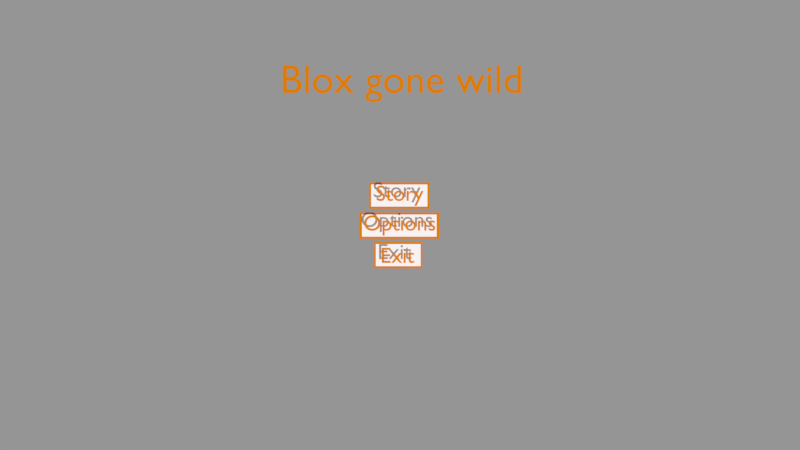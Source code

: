 # Source: client_last.blend  (saved by Blender 2.79.0; exported with 4.5.12 LTS)
import bpy
from mathutils import Matrix  # noqa: F401  (used for matrix-valued properties, if any)

bpy.ops.wm.read_factory_settings(use_empty=True)
scene = bpy.context.scene
scene.name = 'Menu'

# ---- collections
col_collection_1_002 = bpy.data.collections.new('Collection 1.002'); scene.collection.children.link(col_collection_1_002)

# ---- materials (node trees are filled in below, after node groups)
mat_menutext = bpy.data.materials.new('MenuText')
mat_menutext.alpha_threshold = 0.0
mat_menutext.use_transparent_shadow = False
mat_menutext.diffuse_color = (0.8, 0.2263, 0.0, 1.0)
mat_menutext.roughness = 0.5
mat_menutext.line_color = (0.0, 0.0, 0.0, 1.0)
mat_material_020 = bpy.data.materials.new('Material.020')
mat_material_020.alpha_threshold = 0.0
mat_material_020.use_transparent_shadow = False
mat_material_020.diffuse_color = (1.0, 1.0, 1.0, 1.0)
mat_material_020.roughness = 0.5

# ---- material node trees

# ---- cameras
cam_camera = bpy.data.cameras.new('Camera')
cam_camera.clip_end = 100.0
cam_camera.lens = 35.0
cam_camera.sensor_width = 32.0
cam_camera.sensor_height = 18.0
cam_camera.ortho_scale = 7.314
cam_camera.dof.focus_distance = 0.0
cam_camera.dof.aperture_fstop = 128.0

# ---- meshes
me_plane = bpy.data.meshes.new('Plane')
me_plane.from_pydata([(-1.0, -1.0, 0.0), (1.0, -1.0, 0.0), (-1.0, 1.0, 0.0), (1.0, 1.0, 0.0), (-1.075, -1.189, 0.0), (1.075, -1.189, 0.0), (-1.075, 1.189, 0.0), (1.075, 1.189, 0.0)], [], [(3, 2, 6, 7), (1, 3, 7, 5), (0, 1, 5, 4), (2, 0, 4, 6), (2, 3, 1, 0)])
me_plane.polygons.foreach_set('material_index', [0, 0, 0, 0, 1])
me_plane.materials.append(mat_menutext)
me_plane.materials.append(mat_material_020)
me_plane.use_remesh_preserve_volume = False
me_plane.use_remesh_preserve_attributes = False
me_plane.use_mirror_vertex_groups = False
me_plane.update()
me_mesh = bpy.data.meshes.new('Mesh')
me_mesh.from_pydata([(2.177, 0.449, 0.0), (2.077, 0.449, 0.0), (1.961, 0.196, 0.0), (1.84, 0.449, 0.0), (1.739, 0.449, 0.0), (1.913, 0.096, 0.0), (1.76, -0.23, 0.0), (1.859, -0.23, 0.0), (1.412, 0.449, 0.0), (1.412, 0.0, 0.0), (1.501, 0.0, 0.0), (1.501, 0.235, 0.0), (1.502, 0.2539, 0.0), (1.505, 0.272, 0.0), (1.509, 0.289, 0.0), (1.516, 0.305, 0.0), (1.523, 0.3197, 0.0), (1.533, 0.3329, 0.0), (1.543, 0.3445, 0.0), (1.555, 0.3543, 0.0), (1.567, 0.3623, 0.0), (1.581, 0.3681, 0.0), (1.595, 0.3718, 0.0), (1.61, 0.373, 0.0), (1.616, 0.3726, 0.0), (1.622, 0.3715, 0.0), (1.628, 0.3698, 0.0), (1.635, 0.3674, 0.0), (1.642, 0.3643, 0.0), (1.649, 0.3608, 0.0), (1.657, 0.3566, 0.0), (1.664, 0.352, 0.0), (1.672, 0.3468, 0.0), (1.679, 0.3413, 0.0), (1.686, 0.3353, 0.0), (1.693, 0.329, 0.0), (1.74, 0.406, 0.0), (1.731, 0.4144, 0.0), (1.722, 0.422, 0.0), (1.713, 0.4289, 0.0), (1.704, 0.435, 0.0), (1.695, 0.4404, 0.0), (1.686, 0.4451, 0.0), (1.677, 0.4491, 0.0), (1.669, 0.4523, 0.0), (1.66, 0.4548, 0.0), (1.651, 0.4566, 0.0), (1.642, 0.4576, 0.0), (1.633, 0.458, 0.0), (1.622, 0.4573, 0.0), (1.612, 0.4552, 0.0), (1.601, 0.4516, 0.0), (1.591, 0.4465, 0.0), (1.58, 0.4399, 0.0), (1.569, 0.4316, 0.0), (1.558, 0.4217, 0.0), (1.547, 0.4101, 0.0), (1.536, 0.3968, 0.0), (1.525, 0.3817, 0.0), (1.514, 0.3648, 0.0), (1.503, 0.346, 0.0), (1.501, 0.346, 0.0), (1.501, 0.449, 0.0), (1.064, 0.458, 0.0), (1.031, 0.456, 0.0), (0.9999, 0.45, 0.0), (0.9704, 0.4404, 0.0), (0.943, 0.4273, 0.0), (0.9179, 0.4111, 0.0), (0.8953, 0.3919, 0.0), (0.8754, 0.37, 0.0), (0.8587, 0.3457, 0.0), (0.8452, 0.3192, 0.0), (0.8352, 0.2908, 0.0), (0.8291, 0.2606, 0.0), (0.827, 0.229, 0.0), (0.829, 0.1953, 0.0), (0.835, 0.1635, 0.0), (0.8446, 0.1336, 0.0), (0.8578, 0.106, 0.0), (0.8742, 0.08078, 0.0), (0.8938, 0.05825, 0.0), (0.9162, 0.0386, 0.0), (0.9412, 0.02204, 0.0), (0.9687, 0.008781, 0.0), (0.9985, -0.0009537, 0.0), (1.03, -0.006953, 0.0), (1.064, -0.009, 0.0), (1.099, -0.007029, 0.0), (1.132, -0.001231, 0.0), (1.163, 0.008219, 0.0), (1.191, 0.02115, 0.0), (1.217, 0.03738, 0.0), (1.239, 0.05675, 0.0), (1.259, 0.07908, 0.0), (1.276, 0.1042, 0.0), (1.289, 0.1319, 0.0), (1.299, 0.1621, 0.0), (1.305, 0.1945, 0.0), (1.307, 0.229, 0.0), (1.305, 0.2614, 0.0), (1.299, 0.2921, 0.0), (1.289, 0.3209, 0.0), (1.275, 0.3475, 0.0), (1.258, 0.3717, 0.0), (1.238, 0.3934, 0.0), (1.215, 0.4123, 0.0), (1.19, 0.4282, 0.0), (1.161, 0.4409, 0.0), (1.131, 0.4503, 0.0), (1.098, 0.456, 0.0), (1.063, 0.378, 0.0), (1.085, 0.3767, 0.0), (1.105, 0.3729, 0.0), (1.124, 0.3668, 0.0), (1.142, 0.3584, 0.0), (1.158, 0.348, 0.0), (1.173, 0.3356, 0.0), (1.185, 0.3214, 0.0), (1.196, 0.3056, 0.0), (1.205, 0.2881, 0.0), (1.211, 0.2693, 0.0), (1.215, 0.2492, 0.0), (1.216, 0.228, 0.0), (1.215, 0.2045, 0.0), (1.211, 0.1827, 0.0), (1.205, 0.1625, 0.0), (1.197, 0.1442, 0.0), (1.187, 0.1277, 0.0), (1.175, 0.1131, 0.0), (1.161, 0.1006, 0.0), (1.144, 0.09015, 0.0), (1.127, 0.08189, 0.0), (1.107, 0.07589, 0.0), (1.086, 0.07224, 0.0), (1.063, 0.071, 0.0), (1.042, 0.07229, 0.0), (1.022, 0.07611, 0.0), (1.004, 0.08233, 0.0), (0.9872, 0.09085, 0.0), (0.9719, 0.1016, 0.0), (0.9582, 0.1144, 0.0), (0.9464, 0.1292, 0.0), (0.9365, 0.1458, 0.0), (0.9286, 0.1642, 0.0), (0.9228, 0.1843, 0.0), (0.9192, 0.2059, 0.0), (0.918, 0.229, 0.0), (0.9192, 0.25, 0.0), (0.9229, 0.2699, 0.0), (0.9288, 0.2886, 0.0), (0.9369, 0.3059, 0.0), (0.947, 0.3216, 0.0), (0.959, 0.3358, 0.0), (0.9727, 0.3481, 0.0), (0.9881, 0.3585, 0.0), (1.005, 0.3668, 0.0), (1.023, 0.3729, 0.0), (1.043, 0.3767, 0.0), (0.625, 0.542, 0.0), (0.458, 0.379, 0.0), (0.458, 0.369, 0.0), (0.536, 0.369, 0.0), (0.536, 0.132, 0.0), (0.537, 0.1122, 0.0), (0.5401, 0.09343, 0.0), (0.5452, 0.0758, 0.0), (0.5523, 0.05944, 0.0), (0.5614, 0.04451, 0.0), (0.5726, 0.03112, 0.0), (0.5858, 0.01943, 0.0), (0.601, 0.009556, 0.0), (0.6183, 0.001641, 0.0), (0.6375, -0.004181, 0.0), (0.6588, -0.007773, 0.0), (0.682, -0.009, 0.0), (0.6896, -0.008734, 0.0), (0.6979, -0.007958, 0.0), (0.7068, -0.006703, 0.0), (0.716, -0.005, 0.0), (0.7255, -0.00288, 0.0), (0.7353, -0.000375, 0.0), (0.745, 0.002484, 0.0), (0.7547, 0.005667, 0.0), (0.7641, 0.009141, 0.0), (0.7733, 0.01288, 0.0), (0.7819, 0.01684, 0.0), (0.79, 0.021, 0.0), (0.79, 0.104, 0.0), (0.7811, 0.09873, 0.0), (0.7722, 0.09392, 0.0), (0.7635, 0.08956, 0.0), (0.7549, 0.08567, 0.0), (0.7464, 0.08223, 0.0), (0.738, 0.07925, 0.0), (0.7297, 0.07673, 0.0), (0.7214, 0.07467, 0.0), (0.7132, 0.07306, 0.0), (0.7051, 0.07192, 0.0), (0.697, 0.07123, 0.0), (0.689, 0.071, 0.0), (0.6823, 0.07133, 0.0), (0.6752, 0.07236, 0.0), (0.668, 0.07417, 0.0), (0.6609, 0.07685, 0.0), (0.6539, 0.08048, 0.0), (0.6472, 0.08513, 0.0), (0.6412, 0.09088, 0.0), (0.6358, 0.09781, 0.0), (0.6313, 0.106, 0.0), (0.6279, 0.1156, 0.0), (0.6258, 0.1265, 0.0), (0.625, 0.139, 0.0), (0.625, 0.369, 0.0), (0.767, 0.369, 0.0), (0.767, 0.449, 0.0), (0.625, 0.449, 0.0), (0.399, 0.643, 0.0), (0.3869, 0.6507, 0.0), (0.3747, 0.6577, 0.0), (0.3623, 0.664, 0.0), (0.3498, 0.6697, 0.0), (0.3372, 0.6747, 0.0), (0.3245, 0.679, 0.0), (0.3117, 0.6827, 0.0), (0.2989, 0.6857, 0.0), (0.2859, 0.688, 0.0), (0.273, 0.6897, 0.0), (0.26, 0.6907, 0.0), (0.247, 0.691, 0.0), (0.2167, 0.6895, 0.0), (0.1883, 0.6852, 0.0), (0.1619, 0.6782, 0.0), (0.1378, 0.6685, 0.0), (0.116, 0.6563, 0.0), (0.09663, 0.6416, 0.0), (0.07989, 0.6247, 0.0), (0.06589, 0.6055, 0.0), (0.05477, 0.5843, 0.0), (0.04665, 0.561, 0.0), (0.04169, 0.5359, 0.0), (0.04, 0.509, 0.0), (0.0458, 0.4656, 0.0), (0.06185, 0.4284, 0.0), (0.08609, 0.3962, 0.0), (0.1165, 0.368, 0.0), (0.151, 0.3429, 0.0), (0.1875, 0.3197, 0.0), (0.224, 0.2976, 0.0), (0.2585, 0.2753, 0.0), (0.2889, 0.2519, 0.0), (0.3131, 0.2265, 0.0), (0.3292, 0.1978, 0.0), (0.335, 0.165, 0.0), (0.3343, 0.1553, 0.0), (0.3321, 0.1454, 0.0), (0.3283, 0.1355, 0.0), (0.3231, 0.1258, 0.0), (0.3163, 0.1165, 0.0), (0.308, 0.1077, 0.0), (0.2981, 0.0998, 0.0), (0.2866, 0.09285, 0.0), (0.2734, 0.08709, 0.0), (0.2586, 0.08273, 0.0), (0.2421, 0.07997, 0.0), (0.224, 0.079, 0.0), (0.2073, 0.07973, 0.0), (0.1909, 0.08189, 0.0), (0.1746, 0.08547, 0.0), (0.1587, 0.09044, 0.0), (0.143, 0.0968, 0.0), (0.1276, 0.1045, 0.0), (0.1126, 0.1135, 0.0), (0.098, 0.1239, 0.0), (0.0838, 0.1355, 0.0), (0.07004, 0.1484, 0.0), (0.05677, 0.1626, 0.0), (0.044, 0.178, 0.0), (0.044, 0.054, 0.0), (0.05832, 0.04373, 0.0), (0.0728, 0.0344, 0.0), (0.08748, 0.02602, 0.0), (0.1024, 0.01856, 0.0), (0.1176, 0.01201, 0.0), (0.1331, 0.006375, 0.0), (0.149, 0.001634, 0.0), (0.1653, -0.002222, 0.0), (0.182, -0.005203, 0.0), (0.1991, -0.007319, 0.0), (0.2168, -0.008582, 0.0), (0.235, -0.009, 0.0), (0.2619, -0.007403, 0.0), (0.2873, -0.002727, 0.0), (0.3113, 0.004859, 0.0), (0.3334, 0.01519, 0.0), (0.3536, 0.02808, 0.0), (0.3718, 0.04338, 0.0), (0.3876, 0.0609, 0.0), (0.4009, 0.08048, 0.0), (0.4116, 0.102, 0.0), (0.4195, 0.1251, 0.0), (0.4243, 0.1499, 0.0), (0.426, 0.176, 0.0), (0.4202, 0.2259, 0.0), (0.4041, 0.2679, 0.0), (0.3799, 0.3032, 0.0), (0.3495, 0.333, 0.0), (0.315, 0.3587, 0.0), (0.2785, 0.3812, 0.0), (0.242, 0.4021, 0.0), (0.2075, 0.4223, 0.0), (0.1771, 0.4432, 0.0), (0.1529, 0.466, 0.0), (0.1368, 0.4918, 0.0), (0.131, 0.522, 0.0), (0.1319, 0.5337, 0.0), (0.1346, 0.5447, 0.0), (0.139, 0.5549, 0.0), (0.145, 0.5643, 0.0), (0.1525, 0.5729, 0.0), (0.1614, 0.5805, 0.0), (0.1716, 0.5871, 0.0), (0.183, 0.5927, 0.0), (0.1955, 0.5971, 0.0), (0.2091, 0.6003, 0.0), (0.2236, 0.6023, 0.0), (0.239, 0.603, 0.0), (0.2507, 0.6027, 0.0), (0.2628, 0.6016, 0.0), (0.2753, 0.5996, 0.0), (0.288, 0.5968, 0.0), (0.3011, 0.593, 0.0), (0.3145, 0.5881, 0.0), (0.3281, 0.5821, 0.0), (0.342, 0.5749, 0.0), (0.356, 0.5663, 0.0), (0.3702, 0.5564, 0.0), (0.3845, 0.545, 0.0), (0.399, 0.532, 0.0)], [], [(5, 3, 4), (5, 2, 3), (2, 0, 1), (2, 7, 0), (5, 7, 2), (6, 7, 5), (49, 47, 48), (49, 46, 47), (50, 46, 49), (50, 45, 46), (51, 45, 50), (51, 44, 45), (51, 43, 44), (52, 43, 51), (52, 42, 43), (9, 62, 8), (9, 61, 62), (53, 42, 52), (53, 41, 42), (53, 40, 41), (54, 40, 53), (54, 39, 40), (55, 39, 54), (55, 38, 39), (55, 37, 38), (56, 37, 55), (56, 36, 37), (57, 36, 56), (57, 26, 36), (26, 27, 36), (27, 28, 36), (28, 29, 36), (29, 30, 36), (30, 31, 36), (31, 32, 36), (32, 33, 36), (33, 34, 36), (34, 35, 36), (58, 24, 57), (24, 25, 57), (25, 26, 57), (59, 22, 58), (22, 23, 58), (23, 24, 58), (59, 21, 22), (59, 20, 21), (60, 20, 59), (60, 19, 20), (60, 18, 19), (9, 60, 61), (9, 14, 60), (14, 15, 60), (15, 16, 60), (16, 17, 60), (17, 18, 60), (9, 13, 14), (9, 12, 13), (9, 11, 12), (9, 10, 11), (64, 110, 63), (64, 109, 110), (65, 109, 64), (65, 108, 109), (66, 108, 65), (66, 107, 108), (67, 107, 66), (67, 106, 107), (68, 106, 67), (68, 105, 106), (69, 105, 68), (69, 104, 105), (70, 111, 69), (111, 104, 69), (70, 158, 111), (112, 104, 111), (70, 157, 158), (113, 104, 112), (70, 156, 157), (114, 104, 113), (114, 103, 104), (71, 156, 70), (71, 155, 156), (115, 103, 114), (71, 154, 155), (116, 103, 115), (71, 153, 154), (117, 103, 116), (117, 102, 103), (72, 153, 71), (72, 152, 153), (118, 102, 117), (72, 151, 152), (119, 102, 118), (119, 101, 102), (73, 151, 72), (73, 150, 151), (120, 101, 119), (120, 100, 101), (74, 150, 73), (74, 149, 150), (121, 100, 120), (74, 148, 149), (122, 100, 121), (122, 99, 100), (75, 148, 74), (75, 147, 148), (123, 99, 122), (76, 147, 75), (76, 146, 147), (123, 98, 99), (124, 98, 123), (76, 145, 146), (125, 98, 124), (77, 145, 76), (125, 97, 98), (77, 144, 145), (126, 97, 125), (77, 143, 144), (78, 143, 77), (127, 97, 126), (127, 96, 97), (78, 142, 143), (128, 96, 127), (79, 142, 78), (128, 95, 96), (79, 141, 142), (129, 95, 128), (79, 140, 141), (130, 95, 129), (80, 140, 79), (130, 94, 95), (80, 139, 140), (131, 94, 130), (80, 138, 139), (132, 94, 131), (80, 137, 138), (133, 94, 132), (81, 137, 80), (133, 93, 94), (81, 136, 137), (134, 93, 133), (81, 135, 136), (135, 93, 134), (81, 93, 135), (82, 93, 81), (82, 92, 93), (83, 92, 82), (83, 91, 92), (84, 91, 83), (84, 90, 91), (85, 90, 84), (85, 89, 90), (86, 89, 85), (86, 88, 89), (87, 88, 86), (160, 216, 159), (160, 215, 216), (160, 214, 215), (161, 214, 160), (162, 214, 161), (163, 213, 162), (213, 214, 162), (163, 212, 213), (163, 211, 212), (164, 211, 163), (164, 210, 211), (164, 209, 210), (165, 209, 164), (165, 208, 209), (189, 187, 188), (190, 187, 189), (165, 207, 208), (191, 187, 190), (166, 207, 165), (166, 206, 207), (192, 187, 191), (193, 187, 192), (166, 205, 206), (194, 187, 193), (166, 204, 205), (195, 187, 194), (166, 203, 204), (196, 187, 195), (167, 203, 166), (197, 187, 196), (167, 202, 203), (198, 187, 197), (167, 201, 202), (199, 187, 198), (167, 200, 201), (200, 187, 199), (167, 187, 200), (168, 187, 167), (169, 187, 168), (170, 187, 169), (170, 186, 187), (171, 186, 170), (171, 185, 186), (171, 184, 185), (172, 184, 171), (172, 183, 184), (172, 182, 183), (172, 181, 182), (173, 181, 172), (173, 180, 181), (173, 179, 180), (174, 179, 173), (174, 178, 179), (174, 177, 178), (175, 177, 174), (175, 176, 177), (230, 228, 229), (230, 227, 228), (230, 226, 227), (231, 226, 230), (231, 225, 226), (231, 224, 225), (232, 224, 231), (232, 223, 224), (232, 222, 223), (233, 222, 232), (233, 221, 222), (233, 220, 221), (234, 220, 233), (234, 219, 220), (234, 218, 219), (235, 218, 234), (235, 217, 218), (235, 330, 217), (330, 331, 217), (331, 332, 217), (332, 333, 217), (333, 334, 217), (334, 335, 217), (335, 336, 217), (336, 337, 217), (337, 338, 217), (236, 328, 235), (328, 329, 235), (329, 330, 235), (237, 326, 236), (326, 327, 236), (327, 328, 236), (238, 325, 237), (325, 326, 237), (238, 324, 325), (238, 323, 324), (238, 322, 323), (238, 321, 322), (238, 320, 321), (239, 320, 238), (239, 319, 320), (239, 318, 319), (239, 317, 318), (240, 317, 239), (240, 316, 317), (240, 315, 316), (241, 315, 240), (241, 314, 315), (241, 313, 314), (242, 313, 241), (242, 312, 313), (242, 311, 312), (243, 311, 242), (243, 310, 311), (244, 310, 243), (244, 309, 310), (244, 308, 309), (245, 308, 244), (245, 307, 308), (246, 307, 245), (246, 306, 307), (247, 306, 246), (247, 305, 306), (248, 305, 247), (248, 304, 305), (249, 304, 248), (250, 304, 249), (250, 303, 304), (251, 303, 250), (252, 303, 251), (252, 302, 303), (253, 302, 252), (278, 276, 277), (253, 301, 302), (254, 301, 253), (278, 275, 276), (255, 301, 254), (255, 300, 301), (278, 274, 275), (256, 300, 255), (278, 273, 274), (257, 300, 256), (258, 300, 257), (258, 299, 300), (278, 272, 273), (259, 299, 258), (278, 271, 272), (260, 299, 259), (278, 270, 271), (260, 298, 299), (261, 298, 260), (278, 269, 270), (262, 298, 261), (278, 268, 269), (263, 298, 262), (278, 267, 268), (264, 298, 263), (278, 266, 267), (264, 297, 298), (265, 297, 264), (278, 265, 266), (278, 297, 265), (278, 296, 297), (279, 296, 278), (280, 296, 279), (280, 295, 296), (281, 295, 280), (281, 294, 295), (282, 294, 281), (283, 294, 282), (283, 293, 294), (284, 293, 283), (285, 293, 284), (285, 292, 293), (286, 292, 285), (287, 292, 286), (287, 291, 292), (288, 291, 287), (289, 291, 288), (289, 290, 291)])
me_mesh.materials.append(mat_menutext)
me_mesh.use_remesh_preserve_volume = False
me_mesh.use_remesh_preserve_attributes = False
me_mesh.use_mirror_vertex_groups = False
me_mesh.update()
me_plane_004 = bpy.data.meshes.new('Plane.004')
me_plane_004.from_pydata([(-1.326, -1.0, 0.0), (1.326, -1.0, 0.0), (-1.326, 1.0, 0.0), (1.326, 1.0, 0.0), (-1.425, -1.189, 0.0), (1.425, -1.189, 0.0), (-1.425, 1.189, 0.0), (1.425, 1.189, 0.0)], [], [(3, 2, 6, 7), (1, 3, 7, 5), (0, 1, 5, 4), (2, 0, 4, 6), (2, 3, 1, 0)])
me_plane_004.polygons.foreach_set('material_index', [0, 0, 0, 0, 1])
me_plane_004.materials.append(mat_menutext)
me_plane_004.materials.append(mat_material_020)
me_plane_004.use_remesh_preserve_volume = False
me_plane_004.use_remesh_preserve_attributes = False
me_plane_004.use_mirror_vertex_groups = False
me_plane_004.update()
me_mesh_001 = bpy.data.meshes.new('Mesh.001')
me_mesh_001.from_pydata([(3.251, 0.421, 0.0), (3.239, 0.427, 0.0), (3.228, 0.4324, 0.0), (3.216, 0.4373, 0.0), (3.205, 0.4417, 0.0), (3.194, 0.4456, 0.0), (3.183, 0.4489, 0.0), (3.172, 0.4517, 0.0), (3.161, 0.454, 0.0), (3.151, 0.4557, 0.0), (3.14, 0.457, 0.0), (3.13, 0.4577, 0.0), (3.119, 0.458, 0.0), (3.097, 0.4571, 0.0), (3.077, 0.4542, 0.0), (3.058, 0.4496, 0.0), (3.041, 0.4433, 0.0), (3.025, 0.4352, 0.0), (3.011, 0.4255, 0.0), (2.999, 0.4142, 0.0), (2.989, 0.4014, 0.0), (2.981, 0.3871, 0.0), (2.976, 0.3714, 0.0), (2.972, 0.3544, 0.0), (2.971, 0.336, 0.0), (2.975, 0.3075, 0.0), (2.987, 0.2823, 0.0), (3.004, 0.2599, 0.0), (3.025, 0.24, 0.0), (3.05, 0.2221, 0.0), (3.076, 0.2059, 0.0), (3.102, 0.1909, 0.0), (3.127, 0.1767, 0.0), (3.148, 0.1629, 0.0), (3.165, 0.1491, 0.0), (3.177, 0.135, 0.0), (3.181, 0.12, 0.0), (3.18, 0.1123, 0.0), (3.179, 0.1053, 0.0), (3.176, 0.09881, 0.0), (3.172, 0.093, 0.0), (3.167, 0.08781, 0.0), (3.161, 0.08325, 0.0), (3.155, 0.07931, 0.0), (3.148, 0.076, 0.0), (3.141, 0.07331, 0.0), (3.132, 0.07125, 0.0), (3.124, 0.06981, 0.0), (3.115, 0.069, 0.0), (3.106, 0.0694, 0.0), (3.096, 0.07059, 0.0), (3.085, 0.07259, 0.0), (3.074, 0.07541, 0.0), (3.062, 0.07904, 0.0), (3.05, 0.0835, 0.0), (3.037, 0.08879, 0.0), (3.024, 0.09493, 0.0), (3.01, 0.1019, 0.0), (2.997, 0.1097, 0.0), (2.982, 0.1184, 0.0), (2.968, 0.128, 0.0), (2.968, 0.032, 0.0), (2.982, 0.02489, 0.0), (2.996, 0.01855, 0.0), (3.009, 0.01294, 0.0), (3.022, 0.008037, 0.0), (3.035, 0.003817, 0.0), (3.047, 0.00025, 0.0), (3.06, -0.002692, 0.0), (3.072, -0.005037, 0.0), (3.085, -0.006812, 0.0), (3.097, -0.008046, 0.0), (3.11, -0.008766, 0.0), (3.124, -0.009, 0.0), (3.145, -0.007911, 0.0), (3.164, -0.004708, 0.0), (3.183, 0.0005156, 0.0), (3.2, 0.007667, 0.0), (3.216, 0.01665, 0.0), (3.23, 0.02738, 0.0), (3.242, 0.03974, 0.0), (3.253, 0.05367, 0.0), (3.261, 0.06905, 0.0), (3.267, 0.08579, 0.0), (3.271, 0.1038, 0.0), (3.272, 0.123, 0.0), (3.271, 0.1342, 0.0), (3.27, 0.1449, 0.0), (3.267, 0.1552, 0.0), (3.262, 0.1652, 0.0), (3.256, 0.1751, 0.0), (3.249, 0.1849, 0.0), (3.24, 0.1947, 0.0), (3.23, 0.2048, 0.0), (3.218, 0.2151, 0.0), (3.204, 0.2258, 0.0), (3.189, 0.2371, 0.0), (3.171, 0.249, 0.0), (3.152, 0.2601, 0.0), (3.135, 0.2702, 0.0), (3.121, 0.2797, 0.0), (3.108, 0.2883, 0.0), (3.096, 0.2963, 0.0), (3.087, 0.3037, 0.0), (3.079, 0.3106, 0.0), (3.073, 0.317, 0.0), (3.068, 0.323, 0.0), (3.065, 0.3286, 0.0), (3.063, 0.3339, 0.0), (3.062, 0.339, 0.0), (3.062, 0.3448, 0.0), (3.064, 0.3504, 0.0), (3.066, 0.3555, 0.0), (3.069, 0.3603, 0.0), (3.073, 0.3646, 0.0), (3.078, 0.3685, 0.0), (3.083, 0.3719, 0.0), (3.09, 0.3747, 0.0), (3.097, 0.377, 0.0), (3.104, 0.3786, 0.0), (3.112, 0.3797, 0.0), (3.121, 0.38, 0.0), (3.13, 0.3797, 0.0), (3.139, 0.3788, 0.0), (3.148, 0.3773, 0.0), (3.158, 0.3751, 0.0), (3.169, 0.3723, 0.0), (3.18, 0.3689, 0.0), (3.191, 0.3647, 0.0), (3.202, 0.3599, 0.0), (3.214, 0.3543, 0.0), (3.226, 0.3479, 0.0), (3.239, 0.3409, 0.0), (3.251, 0.333, 0.0), (2.577, 0.449, 0.0), (2.488, 0.449, 0.0), (2.488, 0.0, 0.0), (2.577, 0.0, 0.0), (2.577, 0.322, 0.0), (2.587, 0.3332, 0.0), (2.597, 0.3431, 0.0), (2.607, 0.352, 0.0), (2.616, 0.3597, 0.0), (2.625, 0.3664, 0.0), (2.634, 0.3721, 0.0), (2.643, 0.3768, 0.0), (2.652, 0.3806, 0.0), (2.661, 0.3835, 0.0), (2.67, 0.3854, 0.0), (2.679, 0.3866, 0.0), (2.689, 0.387, 0.0), (2.702, 0.3861, 0.0), (2.714, 0.3835, 0.0), (2.726, 0.3793, 0.0), (2.736, 0.3734, 0.0), (2.745, 0.3661, 0.0), (2.753, 0.3573, 0.0), (2.76, 0.3471, 0.0), (2.766, 0.3356, 0.0), (2.771, 0.3229, 0.0), (2.774, 0.309, 0.0), (2.776, 0.294, 0.0), (2.777, 0.278, 0.0), (2.777, 0.0, 0.0), (2.866, 0.0, 0.0), (2.866, 0.277, 0.0), (2.865, 0.3064, 0.0), (2.861, 0.3331, 0.0), (2.854, 0.3572, 0.0), (2.845, 0.3786, 0.0), (2.834, 0.3974, 0.0), (2.821, 0.4136, 0.0), (2.807, 0.4273, 0.0), (2.79, 0.4384, 0.0), (2.773, 0.447, 0.0), (2.754, 0.4531, 0.0), (2.734, 0.4568, 0.0), (2.713, 0.458, 0.0), (2.701, 0.4575, 0.0), (2.688, 0.4559, 0.0), (2.676, 0.4534, 0.0), (2.664, 0.4499, 0.0), (2.652, 0.4455, 0.0), (2.64, 0.4401, 0.0), (2.629, 0.4339, 0.0), (2.618, 0.4267, 0.0), (2.607, 0.4188, 0.0), (2.597, 0.41, 0.0), (2.588, 0.4004, 0.0), (2.579, 0.39, 0.0), (2.577, 0.39, 0.0), (2.148, 0.458, 0.0), (2.115, 0.456, 0.0), (2.084, 0.45, 0.0), (2.054, 0.4404, 0.0), (2.027, 0.4273, 0.0), (2.002, 0.4111, 0.0), (1.979, 0.3919, 0.0), (1.959, 0.37, 0.0), (1.943, 0.3457, 0.0), (1.929, 0.3192, 0.0), (1.919, 0.2908, 0.0), (1.913, 0.2606, 0.0), (1.911, 0.229, 0.0), (1.913, 0.1953, 0.0), (1.919, 0.1635, 0.0), (1.929, 0.1336, 0.0), (1.942, 0.106, 0.0), (1.958, 0.08078, 0.0), (1.978, 0.05825, 0.0), (2.0, 0.0386, 0.0), (2.025, 0.02204, 0.0), (2.053, 0.008781, 0.0), (2.083, -0.0009537, 0.0), (2.114, -0.006953, 0.0), (2.148, -0.009, 0.0), (2.183, -0.007029, 0.0), (2.216, -0.001231, 0.0), (2.247, 0.008219, 0.0), (2.275, 0.02115, 0.0), (2.301, 0.03738, 0.0), (2.323, 0.05675, 0.0), (2.343, 0.07908, 0.0), (2.36, 0.1042, 0.0), (2.373, 0.1319, 0.0), (2.383, 0.1621, 0.0), (2.389, 0.1945, 0.0), (2.391, 0.229, 0.0), (2.389, 0.2614, 0.0), (2.383, 0.2921, 0.0), (2.373, 0.3209, 0.0), (2.359, 0.3475, 0.0), (2.342, 0.3717, 0.0), (2.322, 0.3934, 0.0), (2.299, 0.4123, 0.0), (2.274, 0.4282, 0.0), (2.245, 0.4409, 0.0), (2.215, 0.4503, 0.0), (2.182, 0.456, 0.0), (2.147, 0.378, 0.0), (2.169, 0.3767, 0.0), (2.189, 0.3729, 0.0), (2.208, 0.3668, 0.0), (2.226, 0.3584, 0.0), (2.242, 0.348, 0.0), (2.257, 0.3356, 0.0), (2.269, 0.3214, 0.0), (2.28, 0.3056, 0.0), (2.289, 0.2881, 0.0), (2.295, 0.2693, 0.0), (2.299, 0.2492, 0.0), (2.3, 0.228, 0.0), (2.299, 0.2045, 0.0), (2.295, 0.1827, 0.0), (2.289, 0.1625, 0.0), (2.281, 0.1442, 0.0), (2.271, 0.1277, 0.0), (2.259, 0.1131, 0.0), (2.245, 0.1006, 0.0), (2.228, 0.09015, 0.0), (2.211, 0.08189, 0.0), (2.191, 0.07589, 0.0), (2.17, 0.07224, 0.0), (2.147, 0.071, 0.0), (2.126, 0.07229, 0.0), (2.106, 0.07611, 0.0), (2.088, 0.08233, 0.0), (2.071, 0.09085, 0.0), (2.056, 0.1016, 0.0), (2.042, 0.1144, 0.0), (2.03, 0.1292, 0.0), (2.02, 0.1458, 0.0), (2.013, 0.1642, 0.0), (2.007, 0.1843, 0.0), (2.003, 0.2059, 0.0), (2.002, 0.229, 0.0), (2.003, 0.25, 0.0), (2.007, 0.2699, 0.0), (2.013, 0.2886, 0.0), (2.021, 0.3059, 0.0), (2.031, 0.3216, 0.0), (2.043, 0.3358, 0.0), (2.057, 0.3481, 0.0), (2.072, 0.3585, 0.0), (2.089, 0.3668, 0.0), (2.107, 0.3729, 0.0), (2.127, 0.3767, 0.0), (1.81, 0.449, 0.0), (1.721, 0.449, 0.0), (1.721, 0.0, 0.0), (1.81, 0.0, 0.0), (1.819, 0.585, 0.0), (1.819, 0.5921, 0.0), (1.817, 0.599, 0.0), (1.815, 0.6055, 0.0), (1.812, 0.6116, 0.0), (1.808, 0.6173, 0.0), (1.803, 0.6224, 0.0), (1.798, 0.6269, 0.0), (1.793, 0.6307, 0.0), (1.787, 0.6338, 0.0), (1.78, 0.6361, 0.0), (1.773, 0.6375, 0.0), (1.766, 0.638, 0.0), (1.759, 0.6375, 0.0), (1.752, 0.6361, 0.0), (1.745, 0.6338, 0.0), (1.739, 0.6307, 0.0), (1.734, 0.6269, 0.0), (1.729, 0.6224, 0.0), (1.724, 0.6173, 0.0), (1.72, 0.6116, 0.0), (1.717, 0.6055, 0.0), (1.715, 0.599, 0.0), (1.713, 0.5921, 0.0), (1.713, 0.585, 0.0), (1.713, 0.5779, 0.0), (1.715, 0.571, 0.0), (1.717, 0.5645, 0.0), (1.72, 0.5584, 0.0), (1.724, 0.5527, 0.0), (1.729, 0.5476, 0.0), (1.734, 0.5431, 0.0), (1.739, 0.5393, 0.0), (1.745, 0.5362, 0.0), (1.752, 0.5339, 0.0), (1.759, 0.5325, 0.0), (1.766, 0.532, 0.0), (1.773, 0.5325, 0.0), (1.78, 0.5339, 0.0), (1.787, 0.5362, 0.0), (1.793, 0.5393, 0.0), (1.798, 0.5431, 0.0), (1.803, 0.5476, 0.0), (1.808, 0.5527, 0.0), (1.812, 0.5584, 0.0), (1.815, 0.5645, 0.0), (1.817, 0.571, 0.0), (1.819, 0.5779, 0.0), (1.49, 0.542, 0.0), (1.323, 0.379, 0.0), (1.323, 0.369, 0.0), (1.401, 0.369, 0.0), (1.401, 0.132, 0.0), (1.402, 0.1122, 0.0), (1.405, 0.09343, 0.0), (1.41, 0.0758, 0.0), (1.417, 0.05944, 0.0), (1.426, 0.04451, 0.0), (1.438, 0.03112, 0.0), (1.451, 0.01943, 0.0), (1.466, 0.009556, 0.0), (1.483, 0.001641, 0.0), (1.503, -0.004181, 0.0), (1.524, -0.007773, 0.0), (1.547, -0.009, 0.0), (1.555, -0.008734, 0.0), (1.563, -0.007958, 0.0), (1.572, -0.006703, 0.0), (1.581, -0.005, 0.0), (1.591, -0.00288, 0.0), (1.6, -0.000375, 0.0), (1.61, 0.002484, 0.0), (1.62, 0.005667, 0.0), (1.629, 0.009141, 0.0), (1.638, 0.01288, 0.0), (1.647, 0.01684, 0.0), (1.655, 0.021, 0.0), (1.655, 0.104, 0.0), (1.646, 0.09873, 0.0), (1.637, 0.09392, 0.0), (1.629, 0.08956, 0.0), (1.62, 0.08567, 0.0), (1.611, 0.08223, 0.0), (1.603, 0.07925, 0.0), (1.595, 0.07673, 0.0), (1.586, 0.07467, 0.0), (1.578, 0.07306, 0.0), (1.57, 0.07192, 0.0), (1.562, 0.07123, 0.0), (1.554, 0.071, 0.0), (1.547, 0.07133, 0.0), (1.54, 0.07236, 0.0), (1.533, 0.07417, 0.0), (1.526, 0.07685, 0.0), (1.519, 0.08048, 0.0), (1.512, 0.08513, 0.0), (1.506, 0.09088, 0.0), (1.501, 0.09781, 0.0), (1.496, 0.106, 0.0), (1.493, 0.1156, 0.0), (1.491, 0.1265, 0.0), (1.49, 0.139, 0.0), (1.49, 0.369, 0.0), (1.632, 0.369, 0.0), (1.632, 0.449, 0.0), (1.49, 0.449, 0.0), (0.969, 0.011, 0.0), (0.9774, 0.007666, 0.0), (0.9855, 0.004657, 0.0), (0.9933, 0.001969, 0.0), (1.001, -0.0004074, 0.0), (1.009, -0.002478, 0.0), (1.016, -0.00425, 0.0), (1.023, -0.00573, 0.0), (1.03, -0.006926, 0.0), (1.037, -0.007844, 0.0), (1.045, -0.008491, 0.0), (1.052, -0.008874, 0.0), (1.059, -0.009, 0.0), (1.091, -0.007053, 0.0), (1.122, -0.001338, 0.0), (1.151, 0.007953, 0.0), (1.177, 0.02063, 0.0), (1.201, 0.0365, 0.0), (1.223, 0.05538, 0.0), (1.242, 0.07706, 0.0), (1.257, 0.1014, 0.0), (1.27, 0.1281, 0.0), (1.279, 0.1571, 0.0), (1.285, 0.1881, 0.0), (1.287, 0.221, 0.0), (1.285, 0.2566, 0.0), (1.28, 0.2893, 0.0), (1.271, 0.3191, 0.0), (1.258, 0.3459, 0.0), (1.242, 0.3697, 0.0), (1.222, 0.3905, 0.0), (1.199, 0.4082, 0.0), (1.172, 0.4228, 0.0), (1.143, 0.4342, 0.0), (1.11, 0.4424, 0.0), (1.073, 0.4473, 0.0), (1.034, 0.449, 0.0), (0.88, 0.449, 0.0), (0.88, -0.23, 0.0), (0.969, -0.23, 0.0), (0.969, 0.369, 0.0), (1.05, 0.369, 0.0), (1.073, 0.3679, 0.0), (1.094, 0.3646, 0.0), (1.114, 0.3591, 0.0), (1.131, 0.3516, 0.0), (1.146, 0.342, 0.0), (1.159, 0.3304, 0.0), (1.171, 0.3169, 0.0), (1.18, 0.3014, 0.0), (1.187, 0.2842, 0.0), (1.192, 0.2652, 0.0), (1.195, 0.2444, 0.0), (1.196, 0.222, 0.0), (1.195, 0.2008, 0.0), (1.191, 0.1806, 0.0), (1.185, 0.1617, 0.0), (1.177, 0.1442, 0.0), (1.167, 0.1282, 0.0), (1.156, 0.1139, 0.0), (1.142, 0.1014, 0.0), (1.127, 0.09081, 0.0), (1.11, 0.08236, 0.0), (1.092, 0.07614, 0.0), (1.073, 0.07231, 0.0), (1.053, 0.071, 0.0), (1.046, 0.07115, 0.0), (1.039, 0.07158, 0.0), (1.032, 0.0723, 0.0), (1.025, 0.0733, 0.0), (1.018, 0.07457, 0.0), (1.011, 0.07613, 0.0), (1.004, 0.07795, 0.0), (0.9966, 0.08004, 0.0), (0.9896, 0.08239, 0.0), (0.9827, 0.085, 0.0), (0.9758, 0.08788, 0.0), (0.969, 0.091, 0.0), (0.045, 0.341, 0.0), (0.0479, 0.2953, 0.0), (0.05648, 0.2508, 0.0), (0.07052, 0.2083, 0.0), (0.08981, 0.168, 0.0), (0.1142, 0.1307, 0.0), (0.1434, 0.09663, 0.0), (0.1772, 0.06645, 0.0), (0.2155, 0.04063, 0.0), (0.258, 0.01967, 0.0), (0.3046, 0.004079, 0.0), (0.355, -0.005646, 0.0), (0.409, -0.009, 0.0), (0.4648, -0.005627, 0.0), (0.5165, 0.004148, 0.0), (0.5641, 0.01981, 0.0), (0.6073, 0.04085, 0.0), (0.6461, 0.06675, 0.0), (0.6801, 0.097, 0.0), (0.7094, 0.1311, 0.0), (0.7337, 0.1685, 0.0), (0.7528, 0.2087, 0.0), (0.7667, 0.2512, 0.0), (0.7752, 0.2955, 0.0), (0.778, 0.341, 0.0), (0.7751, 0.3878, 0.0), (0.7664, 0.4329, 0.0), (0.7523, 0.4758, 0.0), (0.7329, 0.5162, 0.0), (0.7083, 0.5535, 0.0), (0.6789, 0.5872, 0.0), (0.6448, 0.6171, 0.0), (0.6061, 0.6425, 0.0), (0.5633, 0.663, 0.0), (0.5163, 0.6783, 0.0), (0.4655, 0.6877, 0.0), (0.411, 0.691, 0.0), (0.3574, 0.6877, 0.0), (0.3072, 0.6782, 0.0), (0.2606, 0.6629, 0.0), (0.2179, 0.6423, 0.0), (0.1793, 0.6168, 0.0), (0.1451, 0.5869, 0.0), (0.1155, 0.553, 0.0), (0.09078, 0.5157, 0.0), (0.07111, 0.4754, 0.0), (0.05676, 0.4326, 0.0), (0.04798, 0.3876, 0.0), (0.146, 0.341, 0.0), (0.1483, 0.3776, 0.0), (0.1551, 0.4123, 0.0), (0.166, 0.4449, 0.0), (0.1809, 0.4751, 0.0), (0.1995, 0.5026, 0.0), (0.2215, 0.5272, 0.0), (0.2467, 0.5488, 0.0), (0.2747, 0.5669, 0.0), (0.3055, 0.5815, 0.0), (0.3386, 0.5922, 0.0), (0.3739, 0.5987, 0.0), (0.411, 0.601, 0.0), (0.4484, 0.5987, 0.0), (0.4838, 0.5922, 0.0), (0.5171, 0.5815, 0.0), (0.548, 0.5669, 0.0), (0.5761, 0.5488, 0.0), (0.6014, 0.5273, 0.0), (0.6234, 0.5026, 0.0), (0.642, 0.4751, 0.0), (0.657, 0.4449, 0.0), (0.6679, 0.4123, 0.0), (0.6747, 0.3776, 0.0), (0.677, 0.341, 0.0), (0.6747, 0.3046, 0.0), (0.6679, 0.27, 0.0), (0.657, 0.2375, 0.0), (0.642, 0.2074, 0.0), (0.6234, 0.1798, 0.0), (0.6014, 0.1551, 0.0), (0.5761, 0.1335, 0.0), (0.548, 0.1153, 0.0), (0.5171, 0.1007, 0.0), (0.4838, 0.08991, 0.0), (0.4484, 0.08327, 0.0), (0.411, 0.081, 0.0), (0.3739, 0.08327, 0.0), (0.3386, 0.08991, 0.0), (0.3055, 0.1007, 0.0), (0.2747, 0.1153, 0.0), (0.2467, 0.1335, 0.0), (0.2215, 0.1551, 0.0), (0.1995, 0.1798, 0.0), (0.1809, 0.2074, 0.0), (0.166, 0.2375, 0.0), (0.1551, 0.27, 0.0), (0.1483, 0.3046, 0.0)], [], [(13, 11, 12), (13, 10, 11), (14, 10, 13), (14, 9, 10), (14, 8, 9), (15, 8, 14), (15, 7, 8), (15, 6, 7), (16, 6, 15), (16, 5, 6), (16, 4, 5), (17, 4, 16), (17, 3, 4), (17, 2, 3), (18, 2, 17), (18, 1, 2), (18, 0, 1), (19, 0, 18), (19, 125, 0), (125, 126, 0), (126, 127, 0), (127, 128, 0), (128, 129, 0), (129, 130, 0), (130, 131, 0), (131, 132, 0), (132, 133, 0), (20, 123, 19), (123, 124, 19), (124, 125, 19), (21, 122, 20), (122, 123, 20), (22, 120, 21), (120, 121, 21), (121, 122, 21), (22, 119, 120), (22, 118, 119), (22, 117, 118), (22, 116, 117), (22, 115, 116), (23, 115, 22), (23, 114, 115), (23, 113, 114), (23, 112, 113), (23, 111, 112), (24, 111, 23), (24, 110, 111), (24, 109, 110), (24, 108, 109), (25, 108, 24), (25, 107, 108), (25, 106, 107), (25, 105, 106), (25, 104, 105), (25, 103, 104), (26, 103, 25), (26, 102, 103), (26, 101, 102), (26, 100, 101), (27, 100, 26), (27, 99, 100), (27, 98, 99), (27, 97, 98), (28, 97, 27), (28, 96, 97), (29, 96, 28), (29, 95, 96), (29, 94, 95), (30, 94, 29), (30, 93, 94), (31, 93, 30), (31, 92, 93), (31, 91, 92), (32, 91, 31), (32, 90, 91), (33, 90, 32), (33, 89, 90), (33, 88, 89), (34, 88, 33), (34, 87, 88), (35, 87, 34), (35, 86, 87), (36, 86, 35), (36, 85, 86), (61, 59, 60), (36, 84, 85), (37, 84, 36), (61, 58, 59), (38, 84, 37), (61, 57, 58), (39, 84, 38), (39, 83, 84), (61, 56, 57), (40, 83, 39), (61, 55, 56), (41, 83, 40), (61, 54, 55), (42, 83, 41), (42, 82, 83), (61, 53, 54), (43, 82, 42), (44, 82, 43), (61, 52, 53), (45, 82, 44), (61, 51, 52), (46, 82, 45), (61, 50, 51), (47, 82, 46), (61, 49, 50), (48, 82, 47), (61, 48, 49), (48, 81, 82), (61, 81, 48), (61, 80, 81), (61, 79, 80), (62, 79, 61), (62, 78, 79), (63, 78, 62), (64, 78, 63), (64, 77, 78), (65, 77, 64), (66, 77, 65), (66, 76, 77), (67, 76, 66), (67, 75, 76), (68, 75, 67), (69, 75, 68), (69, 74, 75), (70, 74, 69), (71, 74, 70), (71, 73, 74), (72, 73, 71), (178, 176, 177), (179, 176, 178), (179, 175, 176), (180, 175, 179), (181, 175, 180), (181, 174, 175), (182, 174, 181), (136, 134, 135), (136, 190, 134), (182, 173, 174), (183, 173, 182), (184, 173, 183), (184, 172, 173), (185, 172, 184), (185, 171, 172), (186, 171, 185), (187, 171, 186), (187, 170, 171), (188, 170, 187), (189, 170, 188), (189, 150, 170), (150, 169, 170), (136, 189, 190), (136, 138, 189), (138, 139, 189), (139, 140, 189), (140, 141, 189), (141, 142, 189), (142, 143, 189), (143, 144, 189), (144, 145, 189), (145, 146, 189), (146, 147, 189), (147, 148, 189), (148, 149, 189), (149, 150, 189), (151, 169, 150), (152, 169, 151), (153, 169, 152), (154, 169, 153), (154, 168, 169), (155, 168, 154), (156, 168, 155), (157, 168, 156), (157, 167, 168), (158, 167, 157), (159, 167, 158), (159, 166, 167), (160, 166, 159), (136, 137, 138), (161, 166, 160), (161, 165, 166), (162, 165, 161), (163, 165, 162), (163, 164, 165), (192, 238, 191), (192, 237, 238), (193, 237, 192), (193, 236, 237), (194, 236, 193), (194, 235, 236), (195, 235, 194), (195, 234, 235), (196, 234, 195), (196, 233, 234), (197, 233, 196), (197, 232, 233), (198, 239, 197), (239, 232, 197), (198, 286, 239), (240, 232, 239), (198, 285, 286), (241, 232, 240), (198, 284, 285), (242, 232, 241), (242, 231, 232), (199, 284, 198), (199, 283, 284), (243, 231, 242), (199, 282, 283), (244, 231, 243), (199, 281, 282), (245, 231, 244), (245, 230, 231), (200, 281, 199), (200, 280, 281), (246, 230, 245), (200, 279, 280), (247, 230, 246), (247, 229, 230), (201, 279, 200), (201, 278, 279), (248, 229, 247), (248, 228, 229), (202, 278, 201), (202, 277, 278), (249, 228, 248), (202, 276, 277), (250, 228, 249), (250, 227, 228), (203, 276, 202), (203, 275, 276), (251, 227, 250), (204, 275, 203), (204, 274, 275), (251, 226, 227), (252, 226, 251), (204, 273, 274), (253, 226, 252), (205, 273, 204), (253, 225, 226), (205, 272, 273), (254, 225, 253), (205, 271, 272), (206, 271, 205), (255, 225, 254), (255, 224, 225), (206, 270, 271), (256, 224, 255), (207, 270, 206), (256, 223, 224), (207, 269, 270), (257, 223, 256), (207, 268, 269), (258, 223, 257), (208, 268, 207), (258, 222, 223), (208, 267, 268), (259, 222, 258), (208, 266, 267), (260, 222, 259), (208, 265, 266), (261, 222, 260), (209, 265, 208), (261, 221, 222), (209, 264, 265), (262, 221, 261), (209, 263, 264), (263, 221, 262), (209, 221, 263), (210, 221, 209), (210, 220, 221), (211, 220, 210), (211, 219, 220), (212, 219, 211), (212, 218, 219), (213, 218, 212), (213, 217, 218), (214, 217, 213), (214, 216, 217), (215, 216, 214), (304, 302, 303), (304, 301, 302), (305, 301, 304), (305, 300, 301), (306, 300, 305), (306, 299, 300), (307, 299, 306), (307, 298, 299), (308, 298, 307), (308, 297, 298), (309, 297, 308), (309, 296, 297), (310, 296, 309), (310, 295, 296), (311, 295, 310), (311, 294, 295), (312, 294, 311), (312, 293, 294), (313, 293, 312), (313, 292, 293), (314, 292, 313), (314, 291, 292), (315, 291, 314), (316, 291, 315), (316, 338, 291), (316, 337, 338), (317, 337, 316), (317, 336, 337), (318, 336, 317), (318, 335, 336), (319, 335, 318), (319, 334, 335), (320, 334, 319), (320, 333, 334), (321, 333, 320), (321, 332, 333), (322, 332, 321), (322, 331, 332), (323, 331, 322), (323, 330, 331), (324, 330, 323), (324, 329, 330), (325, 329, 324), (325, 328, 329), (326, 328, 325), (326, 327, 328), (289, 287, 288), (289, 290, 287), (340, 396, 339), (340, 395, 396), (340, 394, 395), (341, 394, 340), (342, 394, 341), (343, 393, 342), (393, 394, 342), (343, 392, 393), (343, 391, 392), (344, 391, 343), (344, 390, 391), (344, 389, 390), (345, 389, 344), (345, 388, 389), (369, 367, 368), (370, 367, 369), (345, 387, 388), (371, 367, 370), (346, 387, 345), (346, 386, 387), (372, 367, 371), (373, 367, 372), (346, 385, 386), (374, 367, 373), (346, 384, 385), (375, 367, 374), (346, 383, 384), (376, 367, 375), (347, 383, 346), (377, 367, 376), (347, 382, 383), (378, 367, 377), (347, 381, 382), (379, 367, 378), (347, 380, 381), (380, 367, 379), (347, 367, 380), (348, 367, 347), (349, 367, 348), (350, 367, 349), (350, 366, 367), (351, 366, 350), (351, 365, 366), (351, 364, 365), (352, 364, 351), (352, 363, 364), (352, 362, 363), (352, 361, 362), (353, 361, 352), (353, 360, 361), (353, 359, 360), (354, 359, 353), (354, 358, 359), (354, 357, 358), (355, 357, 354), (355, 356, 357), (435, 437, 434), (437, 433, 434), (437, 432, 433), (437, 431, 432), (437, 430, 431), (437, 429, 430), (437, 428, 429), (437, 427, 428), (437, 426, 427), (437, 438, 426), (438, 439, 426), (439, 425, 426), (435, 474, 437), (440, 425, 439), (441, 425, 440), (442, 425, 441), (443, 425, 442), (443, 424, 425), (444, 424, 443), (445, 424, 444), (445, 423, 424), (446, 423, 445), (447, 423, 446), (447, 422, 423), (448, 422, 447), (449, 422, 448), (449, 421, 422), (450, 421, 449), (451, 421, 450), (451, 420, 421), (452, 420, 451), (452, 419, 420), (453, 419, 452), (454, 419, 453), (454, 418, 419), (455, 418, 454), (456, 418, 455), (456, 417, 418), (457, 417, 456), (457, 416, 417), (458, 416, 457), (435, 473, 474), (459, 416, 458), (435, 472, 473), (435, 471, 472), (435, 397, 471), (397, 470, 471), (460, 416, 459), (397, 469, 470), (397, 468, 469), (460, 415, 416), (461, 415, 460), (397, 467, 468), (397, 466, 467), (397, 465, 466), (462, 415, 461), (397, 464, 465), (397, 463, 464), (397, 462, 463), (397, 415, 462), (397, 414, 415), (397, 413, 414), (397, 412, 413), (435, 436, 397), (398, 412, 397), (398, 411, 412), (399, 411, 398), (400, 411, 399), (401, 411, 400), (402, 411, 401), (402, 410, 411), (403, 410, 402), (404, 410, 403), (405, 410, 404), (406, 410, 405), (406, 409, 410), (407, 409, 406), (408, 409, 407), (512, 510, 511), (512, 509, 510), (513, 509, 512), (513, 508, 509), (514, 508, 513), (514, 507, 508), (515, 507, 514), (515, 506, 507), (516, 506, 515), (516, 505, 506), (517, 535, 516), (535, 505, 516), (517, 534, 535), (536, 505, 535), (537, 505, 536), (517, 533, 534), (538, 505, 537), (517, 532, 533), (538, 504, 505), (518, 532, 517), (539, 504, 538), (518, 531, 532), (540, 504, 539), (518, 530, 531), (540, 503, 504), (519, 530, 518), (541, 503, 540), (519, 529, 530), (542, 503, 541), (519, 528, 529), (542, 502, 503), (520, 528, 519), (543, 502, 542), (520, 527, 528), (543, 501, 502), (521, 527, 520), (544, 501, 543), (521, 526, 527), (545, 501, 544), (521, 525, 526), (545, 500, 501), (522, 525, 521), (546, 500, 545), (522, 524, 525), (546, 499, 500), (475, 524, 522), (547, 499, 546), (475, 523, 524), (476, 523, 475), (476, 570, 523), (548, 499, 547), (548, 498, 499), (476, 569, 570), (549, 498, 548), (549, 497, 498), (477, 569, 476), (477, 568, 569), (550, 497, 549), (550, 496, 497), (478, 568, 477), (551, 496, 550), (478, 567, 568), (551, 495, 496), (479, 567, 478), (552, 495, 551), (479, 566, 567), (553, 495, 552), (479, 565, 566), (553, 494, 495), (480, 565, 479), (554, 494, 553), (480, 564, 565), (555, 494, 554), (480, 563, 564), (555, 493, 494), (481, 563, 480), (556, 493, 555), (481, 562, 563), (557, 493, 556), (481, 561, 562), (557, 492, 493), (482, 561, 481), (558, 492, 557), (482, 560, 561), (559, 492, 558), (482, 559, 560), (482, 492, 559), (482, 491, 492), (483, 491, 482), (483, 490, 491), (484, 490, 483), (484, 489, 490), (485, 489, 484), (485, 488, 489), (486, 488, 485), (486, 487, 488)])
me_mesh_001.materials.append(mat_menutext)
me_mesh_001.use_remesh_preserve_volume = False
me_mesh_001.use_remesh_preserve_attributes = False
me_mesh_001.use_mirror_vertex_groups = False
me_mesh_001.update()
me_plane_005 = bpy.data.meshes.new('Plane.005')
me_plane_005.from_pydata([(-0.797, -1.0, 0.0), (0.797, -1.0, 0.0), (-0.797, 1.0, 0.0), (0.797, 1.0, 0.0), (-0.8566, -1.189, 0.0), (0.8566, -1.189, 0.0), (-0.8566, 1.189, 0.0), (0.8566, 1.189, 0.0)], [], [(3, 2, 6, 7), (1, 3, 7, 5), (0, 1, 5, 4), (2, 0, 4, 6), (2, 3, 1, 0)])
me_plane_005.polygons.foreach_set('material_index', [0, 0, 0, 0, 1])
me_plane_005.materials.append(mat_menutext)
me_plane_005.materials.append(mat_material_020)
me_plane_005.use_remesh_preserve_volume = False
me_plane_005.use_remesh_preserve_attributes = False
me_plane_005.use_mirror_vertex_groups = False
me_plane_005.update()
me_mesh_002 = bpy.data.meshes.new('Mesh.002')
me_mesh_002.from_pydata([(1.386, 0.542, 0.0), (1.219, 0.379, 0.0), (1.219, 0.369, 0.0), (1.297, 0.369, 0.0), (1.297, 0.132, 0.0), (1.298, 0.1122, 0.0), (1.301, 0.09343, 0.0), (1.306, 0.0758, 0.0), (1.313, 0.05944, 0.0), (1.322, 0.04451, 0.0), (1.334, 0.03112, 0.0), (1.347, 0.01943, 0.0), (1.362, 0.009556, 0.0), (1.379, 0.001641, 0.0), (1.399, -0.004181, 0.0), (1.42, -0.007773, 0.0), (1.443, -0.009, 0.0), (1.451, -0.008734, 0.0), (1.459, -0.007958, 0.0), (1.468, -0.006703, 0.0), (1.477, -0.005, 0.0), (1.487, -0.00288, 0.0), (1.496, -0.000375, 0.0), (1.506, 0.002484, 0.0), (1.516, 0.005667, 0.0), (1.525, 0.009141, 0.0), (1.534, 0.01288, 0.0), (1.543, 0.01684, 0.0), (1.551, 0.021, 0.0), (1.551, 0.104, 0.0), (1.542, 0.09873, 0.0), (1.533, 0.09392, 0.0), (1.525, 0.08956, 0.0), (1.516, 0.08567, 0.0), (1.507, 0.08223, 0.0), (1.499, 0.07925, 0.0), (1.491, 0.07673, 0.0), (1.482, 0.07467, 0.0), (1.474, 0.07306, 0.0), (1.466, 0.07192, 0.0), (1.458, 0.07123, 0.0), (1.45, 0.071, 0.0), (1.443, 0.07133, 0.0), (1.436, 0.07236, 0.0), (1.429, 0.07417, 0.0), (1.422, 0.07685, 0.0), (1.415, 0.08048, 0.0), (1.408, 0.08513, 0.0), (1.402, 0.09088, 0.0), (1.397, 0.09781, 0.0), (1.392, 0.106, 0.0), (1.389, 0.1156, 0.0), (1.387, 0.1265, 0.0), (1.386, 0.139, 0.0), (1.386, 0.369, 0.0), (1.528, 0.369, 0.0), (1.528, 0.449, 0.0), (1.386, 0.449, 0.0), (1.154, 0.449, 0.0), (1.065, 0.449, 0.0), (1.065, 0.0, 0.0), (1.154, 0.0, 0.0), (1.163, 0.585, 0.0), (1.163, 0.5921, 0.0), (1.161, 0.599, 0.0), (1.159, 0.6055, 0.0), (1.156, 0.6116, 0.0), (1.152, 0.6173, 0.0), (1.147, 0.6224, 0.0), (1.142, 0.6269, 0.0), (1.137, 0.6307, 0.0), (1.131, 0.6338, 0.0), (1.124, 0.6361, 0.0), (1.117, 0.6375, 0.0), (1.11, 0.638, 0.0), (1.103, 0.6375, 0.0), (1.096, 0.6361, 0.0), (1.089, 0.6338, 0.0), (1.083, 0.6307, 0.0), (1.078, 0.6269, 0.0), (1.073, 0.6224, 0.0), (1.068, 0.6173, 0.0), (1.064, 0.6116, 0.0), (1.061, 0.6055, 0.0), (1.059, 0.599, 0.0), (1.057, 0.5921, 0.0), (1.057, 0.585, 0.0), (1.057, 0.5779, 0.0), (1.059, 0.571, 0.0), (1.061, 0.5645, 0.0), (1.064, 0.5584, 0.0), (1.068, 0.5527, 0.0), (1.073, 0.5476, 0.0), (1.078, 0.5431, 0.0), (1.083, 0.5393, 0.0), (1.089, 0.5362, 0.0), (1.096, 0.5339, 0.0), (1.103, 0.5325, 0.0), (1.11, 0.532, 0.0), (1.117, 0.5325, 0.0), (1.124, 0.5339, 0.0), (1.131, 0.5362, 0.0), (1.137, 0.5393, 0.0), (1.142, 0.5431, 0.0), (1.147, 0.5476, 0.0), (1.152, 0.5527, 0.0), (1.156, 0.5584, 0.0), (1.159, 0.5645, 0.0), (1.161, 0.571, 0.0), (1.163, 0.5779, 0.0), (0.987, 0.449, 0.0), (0.873, 0.449, 0.0), (0.745, 0.295, 0.0), (0.612, 0.449, 0.0), (0.5, 0.449, 0.0), (0.689, 0.228, 0.0), (0.5, 0.0, 0.0), (0.612, 0.0, 0.0), (0.745, 0.161, 0.0), (0.886, 0.0, 0.0), (1.0, 0.0, 0.0), (0.802, 0.228, 0.0), (0.462, 0.682, 0.0), (0.075, 0.682, 0.0), (0.075, 0.0, 0.0), (0.471, 0.0, 0.0), (0.471, 0.088, 0.0), (0.173, 0.088, 0.0), (0.173, 0.3, 0.0), (0.452, 0.3, 0.0), (0.452, 0.388, 0.0), (0.173, 0.388, 0.0), (0.173, 0.594, 0.0), (0.462, 0.594, 0.0)], [], [(1, 57, 0), (1, 56, 57), (1, 55, 56), (2, 55, 1), (3, 55, 2), (4, 54, 3), (54, 55, 3), (4, 53, 54), (4, 52, 53), (5, 52, 4), (5, 51, 52), (5, 50, 51), (6, 50, 5), (6, 49, 50), (30, 28, 29), (31, 28, 30), (6, 48, 49), (32, 28, 31), (7, 48, 6), (7, 47, 48), (33, 28, 32), (34, 28, 33), (7, 46, 47), (35, 28, 34), (7, 45, 46), (36, 28, 35), (7, 44, 45), (37, 28, 36), (8, 44, 7), (38, 28, 37), (8, 43, 44), (39, 28, 38), (8, 42, 43), (40, 28, 39), (8, 41, 42), (41, 28, 40), (8, 28, 41), (9, 28, 8), (10, 28, 9), (11, 28, 10), (11, 27, 28), (12, 27, 11), (12, 26, 27), (12, 25, 26), (13, 25, 12), (13, 24, 25), (13, 23, 24), (13, 22, 23), (14, 22, 13), (14, 21, 22), (14, 20, 21), (15, 20, 14), (15, 19, 20), (15, 18, 19), (16, 18, 15), (16, 17, 18), (75, 73, 74), (75, 72, 73), (76, 72, 75), (76, 71, 72), (77, 71, 76), (77, 70, 71), (78, 70, 77), (78, 69, 70), (79, 69, 78), (79, 68, 69), (80, 68, 79), (80, 67, 68), (81, 67, 80), (81, 66, 67), (82, 66, 81), (82, 65, 66), (83, 65, 82), (83, 64, 65), (84, 64, 83), (84, 63, 64), (85, 63, 84), (85, 62, 63), (86, 62, 85), (87, 62, 86), (87, 109, 62), (87, 108, 109), (88, 108, 87), (88, 107, 108), (89, 107, 88), (89, 106, 107), (90, 106, 89), (90, 105, 106), (91, 105, 90), (91, 104, 105), (92, 104, 91), (92, 103, 104), (93, 103, 92), (93, 102, 103), (94, 102, 93), (94, 101, 102), (95, 101, 94), (95, 100, 101), (96, 100, 95), (96, 99, 100), (97, 99, 96), (97, 98, 99), (60, 58, 59), (60, 61, 58), (115, 113, 114), (115, 112, 113), (112, 110, 111), (112, 121, 110), (115, 121, 112), (116, 121, 115), (116, 118, 121), (118, 120, 121), (116, 117, 118), (119, 120, 118), (124, 132, 123), (132, 122, 123), (132, 133, 122), (124, 131, 132), (124, 128, 131), (128, 130, 131), (128, 129, 130), (124, 127, 128), (124, 126, 127), (124, 125, 126)])
me_mesh_002.materials.append(mat_menutext)
me_mesh_002.use_remesh_preserve_volume = False
me_mesh_002.use_remesh_preserve_attributes = False
me_mesh_002.use_mirror_vertex_groups = False
me_mesh_002.update()

# ---- curves / text
txt_text_007 = bpy.data.curves.new('Text.007', 'FONT')
txt_text_007.dimensions = '2D'
txt_text_007.body = 'Blox gone wild'
txt_text_007.materials.append(mat_menutext)
txt_text_007.use_path_clamp = True
txt_text_007.bevel_resolution = 0

# ---- objects
ob_camera_003 = bpy.data.objects.new('Camera.003', cam_camera)
ob_plane = bpy.data.objects.new('Plane', me_plane)
ob_text = bpy.data.objects.new('Text', me_mesh)
ob_plane_001 = bpy.data.objects.new('Plane.001', me_plane_004)
ob_text_001 = bpy.data.objects.new('Text.001', me_mesh_001)
ob_plane_002 = bpy.data.objects.new('Plane.002', me_plane_005)
ob_text_002 = bpy.data.objects.new('Text.002', me_mesh_002)
ob_text_003 = bpy.data.objects.new('Text.003', txt_text_007)

# ---- transforms, parenting, visibility, modifiers, constraints
ob_camera_003.location = (0.0, 0.0, 21.6)
ob_camera_003.lock_rotations_4d = False
ob_camera_003.empty_display_type = 'ARROWS'
ob_camera_003.color = (0.0, 0.0, 0.0, 0.0)
ob_camera_003.display_type = 'WIRE'
ob_camera_003.lineart.crease_threshold = 0.0
ob_plane.location = (-0.01733, 0.7304, -0.09346)
ob_plane.rotation_euler = (3.142, 0.0, 0.0)
ob_plane.scale = (0.6986, 0.2752, 0.9025)
ob_plane.lineart.crease_threshold = 0.0
ob_text.parent = ob_plane
ob_text.matrix_parent_inverse = Matrix(((1.432, 0.0, -3.553e-15, 0.02481), (0.0, -3.634, -5.516e-06, 2.654), (0.0, 1.669e-06, -1.108, -0.1036), (0.0, 0.0, 0.0, 1.0)))
ob_text.location = (-0.6018, 0.5977, 0.0)
ob_text.scale = (0.5428, 0.5428, 0.5428)
ob_text.lineart.crease_threshold = 0.0
ob_plane_001.location = (-0.01733, -0.01474, -0.09346)
ob_plane_001.rotation_euler = (3.142, 0.0, 0.0)
ob_plane_001.scale = (0.6986, 0.2752, 0.9025)
ob_plane_001.lineart.crease_threshold = 0.0
ob_text_001.parent = ob_plane_001
ob_text_001.matrix_parent_inverse = Matrix(((1.432, 0.0, 0.0, 0.02481), (0.0, -3.634, -5.516e-06, -0.05356), (0.0, 1.682e-06, -1.108, -0.1036), (0.0, 0.0, 0.0, 1.0)))
ob_text_001.location = (-0.9069, -0.1368, 0.0)
ob_text_001.scale = (0.5428, 0.5428, 0.5428)
ob_text_001.lineart.crease_threshold = 0.0
ob_plane_002.location = (-0.04394, -0.7466, -0.09346)
ob_plane_002.rotation_euler = (3.142, 0.0, 0.0)
ob_plane_002.scale = (0.6986, 0.2752, 0.9025)
ob_plane_002.lineart.crease_threshold = 0.0
ob_text_002.parent = ob_plane_002
ob_text_002.matrix_parent_inverse = Matrix(((1.432, 0.0, 0.0, 0.06291), (0.0, -3.634, -5.516e-06, -2.713), (0.0, 1.669e-06, -1.108, -0.1036), (0.0, 0.0, 0.0, 1.0)))
ob_text_002.location = (-0.4883, -0.9338, 0.0)
ob_text_002.scale = (0.5428, 0.5428, 0.5428)
ob_text_002.lineart.crease_threshold = 0.0
ob_text_003.location = (-2.968, 3.26, 5.49e-05)
ob_text_003.lineart.crease_threshold = 0.0

# ---- collection membership
col_collection_1_002.objects.link(ob_camera_003)
col_collection_1_002.objects.link(ob_plane)
col_collection_1_002.objects.link(ob_text)
col_collection_1_002.objects.link(ob_plane_001)
col_collection_1_002.objects.link(ob_text_001)
col_collection_1_002.objects.link(ob_plane_002)
col_collection_1_002.objects.link(ob_text_002)
col_collection_1_002.objects.link(ob_text_003)

# ---- scene / render settings (as saved in the file)
scene.camera = ob_camera_003
scene.frame_start = 1; scene.frame_end = 250; scene.frame_set(1)
scene.render.engine = 'BLENDER_EEVEE_NEXT'
scene.render.image_settings.exr_codec = 'NONE'
scene.render.resolution_percentage = 50
scene.render.dither_intensity = 0.0
scene.render.simplify_subdivision_render = 0
scene.render.simplify_child_particles_render = 0.0
scene.cycles.use_denoising = False
scene.cycles.samples = 128
scene.cycles.sampling_pattern = 'TABULATED_SOBOL'
scene.cycles.use_adaptive_sampling = False
scene.cycles.use_light_tree = False
scene.cycles.blur_glossy = 0.0
scene.cycles.sample_clamp_indirect = 0.0
scene.view_settings.view_transform = 'Standard'
bpy.context.view_layer.update()

# ---- added for rendering (the .blend has no usable light): sun + grey world if the file has none
light_auto_sun = bpy.data.lights.new('AutoSun', 'SUN')
light_auto_sun.energy = 3.0
light_auto_sun.angle = 0.0523599
ob_auto_sun = bpy.data.objects.new('AutoSun', light_auto_sun)
scene.collection.objects.link(ob_auto_sun)
ob_auto_sun.rotation_euler = (0.872665, 0.174533, 0.523599)
if scene.world is None:
    world_auto = bpy.data.worlds.new('AutoWorld')
    world_auto.color = (0.3, 0.3, 0.3)
    scene.world = world_auto
bpy.context.view_layer.update()
